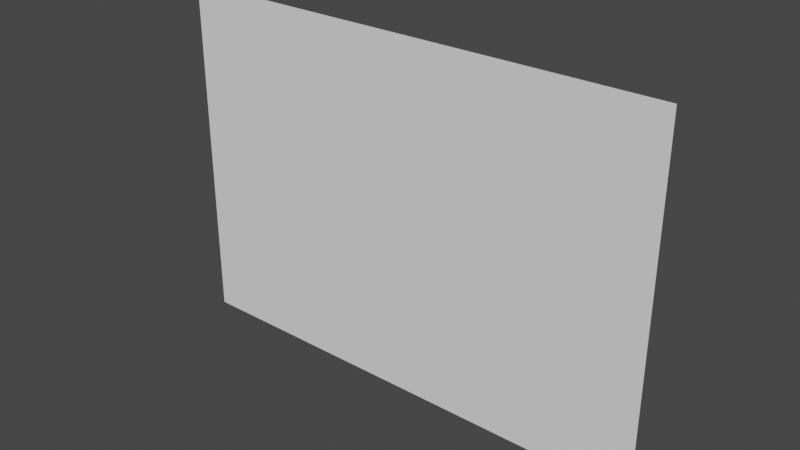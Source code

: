 # Source: Video.blend  (saved by Blender 3.3.6; exported with 4.5.12 LTS)
import bpy
from mathutils import Matrix  # noqa: F401  (used for matrix-valued properties, if any)

bpy.ops.wm.read_factory_settings(use_empty=True)
scene = bpy.context.scene
scene.name = 'Scene'

# ---- collections
col_collection = bpy.data.collections.new('Collection'); scene.collection.children.link(col_collection)

# ---- materials (node trees are filled in below, after node groups)
mat_material = bpy.data.materials.new('Material')
mat_material.use_transparent_shadow = False

# ---- material node trees
mat_material.use_nodes = True; mat_material.node_tree.nodes.clear()
_N = mat_material.node_tree.nodes; _L = mat_material.node_tree.links
n0 = _N.new('ShaderNodeBsdfPrincipled'); n0.name = 'Principled BSDF'; n0.location = (10, 300)
n0.distribution = 'GGX'
n0.subsurface_method = 'RANDOM_WALK_SKIN'
n0.inputs[0].default_value = (0.32, 0.32, 0.32, 1.0)
n0.inputs[2].default_value = 1.0
n0.inputs[3].default_value = 1.45
n0.inputs[27].default_value = (0.32, 0.32, 0.32, 1.0)
n0.inputs[28].default_value = 1.0
n1 = _N.new('ShaderNodeOutputMaterial'); n1.name = 'Material Output'; n1.location = (300, 300)
_L.new(n0.outputs[0], n1.inputs[0])
n1.is_active_output = True

# ---- world
world_world = bpy.data.worlds.new('World'); scene.world = world_world
world_world.use_nodes = True; world_world.node_tree.nodes.clear()
_N = world_world.node_tree.nodes; _L = world_world.node_tree.links
n0 = _N.new('ShaderNodeOutputWorld'); n0.name = 'World Output'; n0.location = (300, 300)
n1 = _N.new('ShaderNodeBackground'); n1.name = 'Background'; n1.location = (10, 300)
n1.inputs[0].default_value = (0.05088, 0.05088, 0.05088, 1.0)
_L.new(n1.outputs[0], n0.inputs[0])
n0.is_active_output = True
world_world.color = (0.05088, 0.05088, 0.05088)
world_world.use_sun_shadow = False
world_world.sun_shadow_jitter_overblur = 0.0

# ---- meshes
me_plane_mesh = bpy.data.meshes.new('Plane_mesh')
me_plane_mesh.from_pydata([(-1.0, -1.0, 0.0), (1.0, -1.0, 0.0), (-1.0, 1.0, 0.0), (1.0, 1.0, 0.0)], [], [(0, 1, 3, 2)])
_uv = me_plane_mesh.uv_layers.new(name='UVMap')
_uv.uv.foreach_set('vector', [0.0, 0.0, 1.0, 0.0, 1.0, 1.0, 0.0, 1.0])
me_plane_mesh.materials.append(mat_material)
me_plane_mesh.update()

# ---- objects
ob_label = bpy.data.objects.new('Label', None)
ob_videofile = bpy.data.objects.new('VideoFile', None)
ob_plane = bpy.data.objects.new('Plane', me_plane_mesh)

# ---- transforms, parenting, visibility, modifiers, constraints
ob_label.location = (0.0, 0.0, 0.75)
ob_label.empty_display_type = 'ARROWS'
ob_label.empty_display_size = 0.25
ob_videofile.location = (0.0, 0.0, 0.0)
ob_videofile.rotation_euler = (0.0, -0.0, -4.768e-07)
ob_plane.location = (0.0, 1.0, 0.0)
ob_plane.rotation_euler = (1.571, -0.0, 0.0)
ob_plane.scale = (0.7087, 0.5, 1.0)

# ---- collection membership
scene.collection.objects.link(ob_label)
col_collection.objects.link(ob_videofile)
col_collection.objects.link(ob_plane)

# ---- scene / render settings (as saved in the file)
scene.frame_start = 1; scene.frame_end = 250; scene.frame_set(1)
scene.render.engine = 'BLENDER_EEVEE_NEXT'
scene.cycles.sampling_pattern = 'TABULATED_SOBOL'
scene.cycles.use_light_tree = False
scene.view_settings.view_transform = 'Filmic'
bpy.context.view_layer.update()

# ---- added for rendering (the .blend has no active camera and no usable light): camera, sun
cam_auto = bpy.data.cameras.new('AutoCamera')
cam_auto.lens = 50.0
cam_auto.sensor_width = 36.0
cam_auto.clip_end = 1000.0
ob_auto_camera = bpy.data.objects.new('AutoCamera', cam_auto)
scene.collection.objects.link(ob_auto_camera)
ob_auto_camera.location = (1.60489, -0.925867, 1.28391)
ob_auto_camera.rotation_euler = (1.09748, -7.21219e-08, 0.694738)
scene.camera = ob_auto_camera
light_auto_sun = bpy.data.lights.new('AutoSun', 'SUN')
light_auto_sun.energy = 3.0
light_auto_sun.angle = 0.0523599
ob_auto_sun = bpy.data.objects.new('AutoSun', light_auto_sun)
scene.collection.objects.link(ob_auto_sun)
ob_auto_sun.rotation_euler = (0.872665, 0.174533, 0.523599)
bpy.context.view_layer.update()
